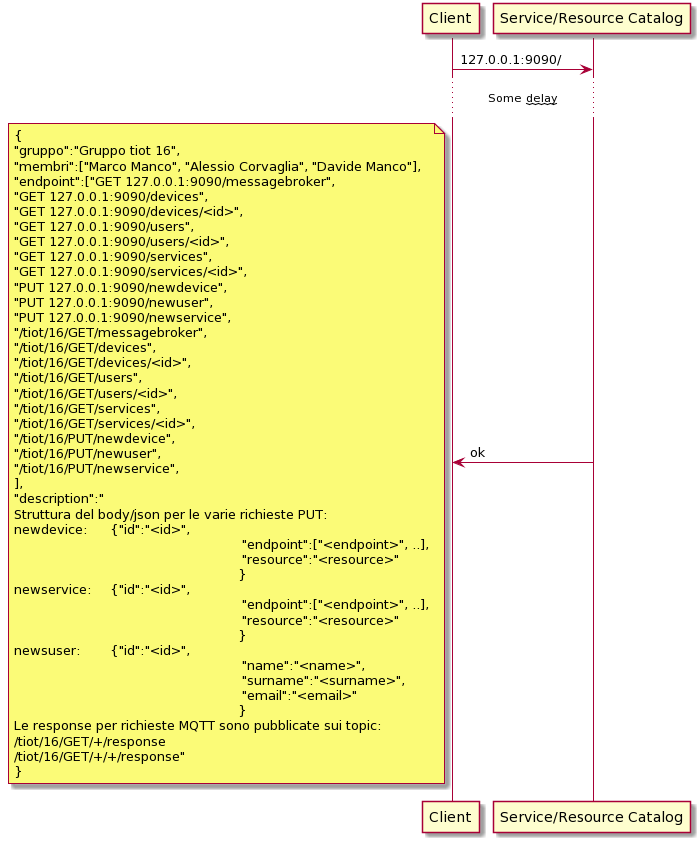

The diagram above was rendered by PlantUML. Its source (embedded in the PNG):
@startuml
participant Client
participant "Service/Resource Catalog" as Catalog

Client -> Catalog : 127.0.0.1:9090/
... Some ~~delay~~ ...
Catalog -> Client: ok

note left
{
"gruppo":"Gruppo tiot 16",
"membri":["Marco Manco", "Alessio Corvaglia", "Davide Manco"],
"endpoint":["GET 127.0.0.1:9090/messagebroker",
"GET 127.0.0.1:9090/devices",
"GET 127.0.0.1:9090/devices/<id>",
"GET 127.0.0.1:9090/users",
"GET 127.0.0.1:9090/users/<id>",
"GET 127.0.0.1:9090/services",
"GET 127.0.0.1:9090/services/<id>",
"PUT 127.0.0.1:9090/newdevice",
"PUT 127.0.0.1:9090/newuser",
"PUT 127.0.0.1:9090/newservice",
"/tiot/16/GET/messagebroker",
"/tiot/16/GET/devices",
"/tiot/16/GET/devices/<id>",
"/tiot/16/GET/users",
"/tiot/16/GET/users/<id>",
"/tiot/16/GET/services",
"/tiot/16/GET/services/<id>",
"/tiot/16/PUT/newdevice",
"/tiot/16/PUT/newuser",
"/tiot/16/PUT/newservice",
],
"description":"
Struttura del body/json per le varie richieste PUT:
newdevice:	{"id":"<id>",
							 "endpoint":["<endpoint>", ..],
							 "resource":"<resource>"
							}
newservice:	{"id":"<id>",
							 "endpoint":["<endpoint>", ..],
							 "resource":"<resource>"
							}
newsuser:	{"id":"<id>",
							 "name":"<name>",
							 "surname":"<surname>",
							 "email":"<email>"
							}
Le response per richieste MQTT sono pubblicate sui topic:
/tiot/16/GET/+/response
/tiot/16/GET/+/+/response"
}
end note
@enduml